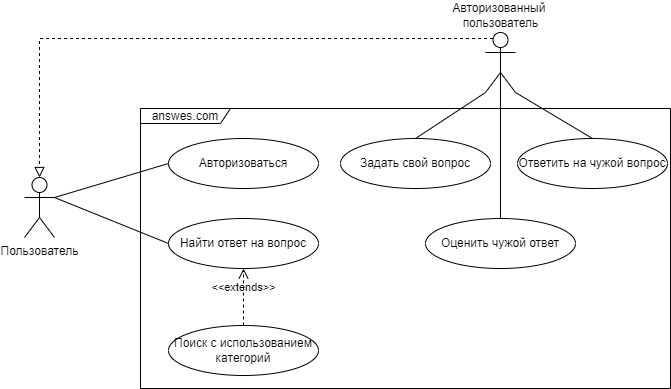

The diagram above was exported from draw.io. Its source (the exported page's mxGraphModel, read from the mxfile embedded in the PNG):
<mxGraphModel dx="868" dy="450" grid="1" gridSize="10" guides="1" tooltips="1" connect="1" arrows="1" fold="1" page="1" pageScale="1" pageWidth="827" pageHeight="1169" math="0" shadow="0">
  <root>
    <mxCell id="0" />
    <mxCell id="1" parent="0" />
    <mxCell id="ZkWISYUd9T_P3_AAlppN-1" value="answes.com" style="shape=umlFrame;whiteSpace=wrap;html=1;width=90;height=15;" parent="1" vertex="1">
      <mxGeometry x="260" y="190" width="530" height="280" as="geometry" />
    </mxCell>
    <mxCell id="ZkWISYUd9T_P3_AAlppN-2" value="Пользователь" style="shape=umlActor;verticalLabelPosition=bottom;verticalAlign=top;html=1;" parent="1" vertex="1">
      <mxGeometry x="144" y="259" width="30" height="60" as="geometry" />
    </mxCell>
    <mxCell id="ZkWISYUd9T_P3_AAlppN-3" value="Авторизованный &lt;br&gt;пользователь" style="shape=umlActor;verticalLabelPosition=top;verticalAlign=bottom;html=1;labelPosition=center;align=center;" parent="1" vertex="1">
      <mxGeometry x="605" y="114" width="30" height="60" as="geometry" />
    </mxCell>
    <mxCell id="ZkWISYUd9T_P3_AAlppN-5" value="Авторизоваться" style="ellipse;whiteSpace=wrap;html=1;" parent="1" vertex="1">
      <mxGeometry x="288" y="220" width="150" height="50" as="geometry" />
    </mxCell>
    <mxCell id="ZkWISYUd9T_P3_AAlppN-7" value="" style="endArrow=none;html=1;rounded=0;exitX=1;exitY=0.3333333333333333;exitDx=0;exitDy=0;exitPerimeter=0;entryX=0;entryY=0.5;entryDx=0;entryDy=0;" parent="1" source="ZkWISYUd9T_P3_AAlppN-2" target="ZkWISYUd9T_P3_AAlppN-5" edge="1">
      <mxGeometry width="50" height="50" relative="1" as="geometry">
        <mxPoint x="430" y="330" as="sourcePoint" />
        <mxPoint x="480" y="280" as="targetPoint" />
      </mxGeometry>
    </mxCell>
    <mxCell id="ZkWISYUd9T_P3_AAlppN-8" value="Найти ответ на вопрос" style="ellipse;whiteSpace=wrap;html=1;" parent="1" vertex="1">
      <mxGeometry x="288" y="300" width="150" height="50" as="geometry" />
    </mxCell>
    <mxCell id="ZkWISYUd9T_P3_AAlppN-10" value="Поиск с использованием категорий" style="ellipse;whiteSpace=wrap;html=1;" parent="1" vertex="1">
      <mxGeometry x="288" y="407" width="150" height="50" as="geometry" />
    </mxCell>
    <mxCell id="ZkWISYUd9T_P3_AAlppN-15" value="" style="endArrow=block;startArrow=none;endFill=0;startFill=0;endSize=8;html=1;verticalAlign=bottom;dashed=1;labelBackgroundColor=none;rounded=0;entryX=0.5;entryY=0;entryDx=0;entryDy=0;entryPerimeter=0;exitX=0.25;exitY=0.1;exitDx=0;exitDy=0;exitPerimeter=0;" parent="1" source="ZkWISYUd9T_P3_AAlppN-3" target="ZkWISYUd9T_P3_AAlppN-2" edge="1">
      <mxGeometry width="160" relative="1" as="geometry">
        <mxPoint x="450" y="290" as="sourcePoint" />
        <mxPoint x="610" y="290" as="targetPoint" />
        <Array as="points">
          <mxPoint x="159" y="120" />
        </Array>
      </mxGeometry>
    </mxCell>
    <mxCell id="ZkWISYUd9T_P3_AAlppN-16" value="&amp;lt;&amp;lt;extends&amp;gt;&amp;gt;" style="endArrow=open;startArrow=none;endFill=0;startFill=0;endSize=8;html=1;verticalAlign=bottom;dashed=1;labelBackgroundColor=none;rounded=0;entryX=0.5;entryY=1;entryDx=0;entryDy=0;exitX=0.5;exitY=0;exitDx=0;exitDy=0;" parent="1" source="ZkWISYUd9T_P3_AAlppN-10" target="ZkWISYUd9T_P3_AAlppN-8" edge="1">
      <mxGeometry width="160" relative="1" as="geometry">
        <mxPoint x="310" y="447" as="sourcePoint" />
        <mxPoint x="470" y="447" as="targetPoint" />
      </mxGeometry>
    </mxCell>
    <mxCell id="ZkWISYUd9T_P3_AAlppN-17" value="" style="endArrow=none;html=1;rounded=0;exitX=1;exitY=0.3333333333333333;exitDx=0;exitDy=0;exitPerimeter=0;entryX=0;entryY=0.5;entryDx=0;entryDy=0;" parent="1" source="ZkWISYUd9T_P3_AAlppN-2" target="ZkWISYUd9T_P3_AAlppN-8" edge="1">
      <mxGeometry width="50" height="50" relative="1" as="geometry">
        <mxPoint x="183.9999999999999" y="289" as="sourcePoint" />
        <mxPoint x="298.0000000000001" y="224" as="targetPoint" />
      </mxGeometry>
    </mxCell>
    <mxCell id="ZkWISYUd9T_P3_AAlppN-18" value="Задать свой вопрос" style="ellipse;whiteSpace=wrap;html=1;" parent="1" vertex="1">
      <mxGeometry x="460" y="220" width="150" height="50" as="geometry" />
    </mxCell>
    <mxCell id="ZkWISYUd9T_P3_AAlppN-21" value="" style="endArrow=none;html=1;rounded=0;exitX=0.5;exitY=0;exitDx=0;exitDy=0;entryX=0;entryY=1;entryDx=0;entryDy=0;entryPerimeter=0;" parent="1" source="ZkWISYUd9T_P3_AAlppN-18" target="ZkWISYUd9T_P3_AAlppN-3" edge="1">
      <mxGeometry width="50" height="50" relative="1" as="geometry">
        <mxPoint x="183.9999999999999" y="289" as="sourcePoint" />
        <mxPoint x="298.0000000000001" y="255" as="targetPoint" />
      </mxGeometry>
    </mxCell>
    <mxCell id="ZkWISYUd9T_P3_AAlppN-22" value="Ответить на чужой вопрос" style="ellipse;whiteSpace=wrap;html=1;" parent="1" vertex="1">
      <mxGeometry x="637" y="220" width="150" height="50" as="geometry" />
    </mxCell>
    <mxCell id="ZkWISYUd9T_P3_AAlppN-23" value="Оценить чужой ответ" style="ellipse;whiteSpace=wrap;html=1;" parent="1" vertex="1">
      <mxGeometry x="545" y="300" width="150" height="50" as="geometry" />
    </mxCell>
    <mxCell id="ZkWISYUd9T_P3_AAlppN-24" value="" style="endArrow=none;html=1;rounded=0;exitX=1;exitY=1;exitDx=0;exitDy=0;entryX=0.5;entryY=0;entryDx=0;entryDy=0;exitPerimeter=0;" parent="1" source="ZkWISYUd9T_P3_AAlppN-3" target="ZkWISYUd9T_P3_AAlppN-22" edge="1">
      <mxGeometry width="50" height="50" relative="1" as="geometry">
        <mxPoint x="545" y="230" as="sourcePoint" />
        <mxPoint x="600" y="184" as="targetPoint" />
      </mxGeometry>
    </mxCell>
    <mxCell id="ZkWISYUd9T_P3_AAlppN-25" value="" style="endArrow=none;html=1;rounded=0;exitX=0.5;exitY=0.5;exitDx=0;exitDy=0;entryX=0.5;entryY=0;entryDx=0;entryDy=0;exitPerimeter=0;" parent="1" source="ZkWISYUd9T_P3_AAlppN-3" target="ZkWISYUd9T_P3_AAlppN-23" edge="1">
      <mxGeometry width="50" height="50" relative="1" as="geometry">
        <mxPoint x="641" y="184" as="sourcePoint" />
        <mxPoint x="715" y="230" as="targetPoint" />
      </mxGeometry>
    </mxCell>
  </root>
</mxGraphModel>